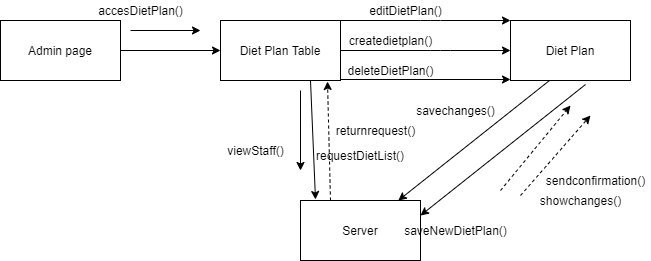

The diagram above was exported from draw.io. Its source (the exported page's mxGraphModel, read from the mxfile embedded in the PNG):
<mxGraphModel dx="1718" dy="393" grid="1" gridSize="10" guides="1" tooltips="1" connect="1" arrows="1" fold="1" page="1" pageScale="1" pageWidth="850" pageHeight="1100" math="0" shadow="0">
  <root>
    <mxCell id="0" />
    <mxCell id="1" parent="0" />
    <mxCell id="EYhjZqytneyw3UJYIyXv-1" value="Diet Plan Table" style="rounded=0;whiteSpace=wrap;html=1;" vertex="1" parent="1">
      <mxGeometry x="-120" y="130" width="120" height="60" as="geometry" />
    </mxCell>
    <mxCell id="EYhjZqytneyw3UJYIyXv-2" value="Diet Plan" style="rounded=0;whiteSpace=wrap;html=1;" vertex="1" parent="1">
      <mxGeometry x="170" y="130" width="120" height="60" as="geometry" />
    </mxCell>
    <mxCell id="EYhjZqytneyw3UJYIyXv-3" value="Server" style="rounded=0;whiteSpace=wrap;html=1;" vertex="1" parent="1">
      <mxGeometry x="-40" y="310" width="120" height="60" as="geometry" />
    </mxCell>
    <mxCell id="EYhjZqytneyw3UJYIyXv-4" value="" style="endArrow=classic;html=1;exitX=0.75;exitY=1;exitDx=0;exitDy=0;entryX=0.125;entryY=-0.017;entryDx=0;entryDy=0;entryPerimeter=0;" edge="1" parent="1" source="EYhjZqytneyw3UJYIyXv-1" target="EYhjZqytneyw3UJYIyXv-3">
      <mxGeometry width="50" height="50" relative="1" as="geometry">
        <mxPoint x="190" y="220" as="sourcePoint" />
        <mxPoint x="240" y="170" as="targetPoint" />
      </mxGeometry>
    </mxCell>
    <mxCell id="EYhjZqytneyw3UJYIyXv-5" value="" style="endArrow=classic;html=1;exitX=0.325;exitY=1;exitDx=0;exitDy=0;exitPerimeter=0;" edge="1" parent="1" source="EYhjZqytneyw3UJYIyXv-2" target="EYhjZqytneyw3UJYIyXv-3">
      <mxGeometry width="50" height="50" relative="1" as="geometry">
        <mxPoint x="190" y="220" as="sourcePoint" />
        <mxPoint x="240" y="170" as="targetPoint" />
      </mxGeometry>
    </mxCell>
    <mxCell id="EYhjZqytneyw3UJYIyXv-7" value="requestDietList()" style="text;html=1;strokeColor=none;fillColor=none;align=center;verticalAlign=middle;whiteSpace=wrap;rounded=0;" vertex="1" parent="1">
      <mxGeometry x="-40" y="250" width="120" height="30" as="geometry" />
    </mxCell>
    <mxCell id="EYhjZqytneyw3UJYIyXv-8" value="" style="endArrow=classic;html=1;entryX=1;entryY=1;entryDx=0;entryDy=0;" edge="1" parent="1">
      <mxGeometry width="50" height="50" relative="1" as="geometry">
        <mxPoint x="-210" y="140" as="sourcePoint" />
        <mxPoint x="-140" y="140" as="targetPoint" />
      </mxGeometry>
    </mxCell>
    <mxCell id="EYhjZqytneyw3UJYIyXv-9" value="" style="endArrow=classic;html=1;exitX=1;exitY=0;exitDx=0;exitDy=0;entryX=0;entryY=0;entryDx=0;entryDy=0;" edge="1" parent="1" source="EYhjZqytneyw3UJYIyXv-1" target="EYhjZqytneyw3UJYIyXv-2">
      <mxGeometry width="50" height="50" relative="1" as="geometry">
        <mxPoint x="150" y="220" as="sourcePoint" />
        <mxPoint x="90" y="260" as="targetPoint" />
        <Array as="points">
          <mxPoint x="90" y="130" />
        </Array>
      </mxGeometry>
    </mxCell>
    <mxCell id="EYhjZqytneyw3UJYIyXv-10" value="" style="endArrow=classic;html=1;entryX=0;entryY=0.5;entryDx=0;entryDy=0;" edge="1" parent="1" target="EYhjZqytneyw3UJYIyXv-1">
      <mxGeometry width="50" height="50" relative="1" as="geometry">
        <mxPoint x="-220" y="160" as="sourcePoint" />
        <mxPoint x="180" y="250" as="targetPoint" />
      </mxGeometry>
    </mxCell>
    <mxCell id="EYhjZqytneyw3UJYIyXv-11" value="Admin page" style="rounded=0;whiteSpace=wrap;html=1;" vertex="1" parent="1">
      <mxGeometry x="-340" y="130" width="120" height="60" as="geometry" />
    </mxCell>
    <mxCell id="EYhjZqytneyw3UJYIyXv-12" value="" style="html=1;labelBackgroundColor=#ffffff;startArrow=none;startFill=0;startSize=6;endArrow=classic;endFill=1;endSize=6;jettySize=auto;orthogonalLoop=1;strokeWidth=1;dashed=1;fontSize=14;" edge="1" parent="1">
      <mxGeometry width="60" height="60" relative="1" as="geometry">
        <mxPoint x="160" y="300" as="sourcePoint" />
        <mxPoint x="230" y="215" as="targetPoint" />
        <Array as="points" />
      </mxGeometry>
    </mxCell>
    <mxCell id="EYhjZqytneyw3UJYIyXv-13" value="" style="html=1;labelBackgroundColor=#ffffff;startArrow=none;startFill=0;startSize=6;endArrow=classic;endFill=1;endSize=6;jettySize=auto;orthogonalLoop=1;strokeWidth=1;dashed=1;fontSize=14;" edge="1" parent="1">
      <mxGeometry width="60" height="60" relative="1" as="geometry">
        <mxPoint x="180" y="305" as="sourcePoint" />
        <mxPoint x="250" y="225" as="targetPoint" />
        <Array as="points" />
      </mxGeometry>
    </mxCell>
    <mxCell id="EYhjZqytneyw3UJYIyXv-14" value="accesDietPlan()" style="text;html=1;align=center;verticalAlign=middle;resizable=0;points=[];autosize=1;strokeColor=none;" vertex="1" parent="1">
      <mxGeometry x="-250" y="110" width="100" height="20" as="geometry" />
    </mxCell>
    <mxCell id="EYhjZqytneyw3UJYIyXv-15" value="" style="html=1;labelBackgroundColor=#ffffff;startArrow=none;startFill=0;startSize=6;endArrow=classic;endFill=1;endSize=6;jettySize=auto;orthogonalLoop=1;strokeWidth=1;dashed=1;fontSize=14;exitX=0.25;exitY=0;exitDx=0;exitDy=0;" edge="1" parent="1" source="EYhjZqytneyw3UJYIyXv-3">
      <mxGeometry width="60" height="60" relative="1" as="geometry">
        <mxPoint x="55" y="240" as="sourcePoint" />
        <mxPoint x="-13" y="191" as="targetPoint" />
        <Array as="points" />
      </mxGeometry>
    </mxCell>
    <mxCell id="EYhjZqytneyw3UJYIyXv-16" value="returnrequest()" style="text;html=1;align=center;verticalAlign=middle;resizable=0;points=[];autosize=1;strokeColor=none;" vertex="1" parent="1">
      <mxGeometry x="-10" y="230" width="90" height="20" as="geometry" />
    </mxCell>
    <mxCell id="EYhjZqytneyw3UJYIyXv-17" value="" style="endArrow=classic;html=1;" edge="1" parent="1">
      <mxGeometry width="50" height="50" relative="1" as="geometry">
        <mxPoint x="-40" y="200" as="sourcePoint" />
        <mxPoint x="-40" y="280" as="targetPoint" />
      </mxGeometry>
    </mxCell>
    <mxCell id="EYhjZqytneyw3UJYIyXv-18" value="viewStaff()" style="text;html=1;align=center;verticalAlign=middle;resizable=0;points=[];autosize=1;strokeColor=none;" vertex="1" parent="1">
      <mxGeometry x="-120" y="250" width="70" height="20" as="geometry" />
    </mxCell>
    <mxCell id="EYhjZqytneyw3UJYIyXv-19" value="" style="endArrow=classic;html=1;exitX=1;exitY=0.25;exitDx=0;exitDy=0;entryX=0;entryY=0.25;entryDx=0;entryDy=0;" edge="1" parent="1">
      <mxGeometry width="50" height="50" relative="1" as="geometry">
        <mxPoint y="189" as="sourcePoint" />
        <mxPoint x="170" y="189" as="targetPoint" />
      </mxGeometry>
    </mxCell>
    <mxCell id="EYhjZqytneyw3UJYIyXv-20" value="editDietPlan()" style="text;html=1;align=center;verticalAlign=middle;resizable=0;points=[];autosize=1;strokeColor=none;" vertex="1" parent="1">
      <mxGeometry x="20" y="110" width="90" height="20" as="geometry" />
    </mxCell>
    <mxCell id="EYhjZqytneyw3UJYIyXv-21" value="deleteDietPlan()" style="text;html=1;align=center;verticalAlign=middle;resizable=0;points=[];autosize=1;strokeColor=none;" vertex="1" parent="1">
      <mxGeometry y="170" width="100" height="20" as="geometry" />
    </mxCell>
    <mxCell id="EYhjZqytneyw3UJYIyXv-22" value="sendconfirmation()" style="text;html=1;align=center;verticalAlign=middle;resizable=0;points=[];autosize=1;strokeColor=none;" vertex="1" parent="1">
      <mxGeometry x="200" y="280" width="110" height="20" as="geometry" />
    </mxCell>
    <mxCell id="EYhjZqytneyw3UJYIyXv-23" value="showchanges()" style="text;html=1;align=center;verticalAlign=middle;resizable=0;points=[];autosize=1;strokeColor=none;" vertex="1" parent="1">
      <mxGeometry x="190" y="300" width="100" height="20" as="geometry" />
    </mxCell>
    <mxCell id="EYhjZqytneyw3UJYIyXv-24" value="" style="html=1;labelBackgroundColor=#ffffff;startArrow=none;startFill=0;startSize=6;endArrow=none;endFill=1;endSize=6;jettySize=auto;orthogonalLoop=1;strokeWidth=1;dashed=1;fontSize=14;" edge="1" parent="1">
      <mxGeometry width="60" height="60" relative="1" as="geometry">
        <mxPoint x="200" y="300" as="sourcePoint" />
        <mxPoint x="200" y="300" as="targetPoint" />
        <Array as="points" />
      </mxGeometry>
    </mxCell>
    <mxCell id="EYhjZqytneyw3UJYIyXv-25" value="savechanges()" style="text;html=1;align=center;verticalAlign=middle;resizable=0;points=[];autosize=1;strokeColor=none;rotation=0;" vertex="1" parent="1">
      <mxGeometry x="70" y="210" width="90" height="20" as="geometry" />
    </mxCell>
    <mxCell id="EYhjZqytneyw3UJYIyXv-26" value="" style="endArrow=classic;html=1;exitX=1;exitY=0.5;exitDx=0;exitDy=0;entryX=0;entryY=0.5;entryDx=0;entryDy=0;" edge="1" parent="1" source="EYhjZqytneyw3UJYIyXv-1" target="EYhjZqytneyw3UJYIyXv-2">
      <mxGeometry width="50" height="50" relative="1" as="geometry">
        <mxPoint x="10" y="140" as="sourcePoint" />
        <mxPoint x="180" y="140" as="targetPoint" />
        <Array as="points">
          <mxPoint x="100" y="160" />
        </Array>
      </mxGeometry>
    </mxCell>
    <mxCell id="EYhjZqytneyw3UJYIyXv-27" value="createdietplan()" style="text;html=1;align=center;verticalAlign=middle;resizable=0;points=[];autosize=1;strokeColor=none;" vertex="1" parent="1">
      <mxGeometry y="140" width="100" height="20" as="geometry" />
    </mxCell>
    <mxCell id="EYhjZqytneyw3UJYIyXv-28" value="" style="endArrow=classic;html=1;exitX=0.625;exitY=1.067;exitDx=0;exitDy=0;entryX=1;entryY=0.25;entryDx=0;entryDy=0;exitPerimeter=0;" edge="1" parent="1" source="EYhjZqytneyw3UJYIyXv-2" target="EYhjZqytneyw3UJYIyXv-3">
      <mxGeometry width="50" height="50" relative="1" as="geometry">
        <mxPoint x="219" y="200" as="sourcePoint" />
        <mxPoint x="67.79999999999995" y="320" as="targetPoint" />
      </mxGeometry>
    </mxCell>
    <mxCell id="EYhjZqytneyw3UJYIyXv-29" value="saveNewDietPlan()" style="text;html=1;align=center;verticalAlign=middle;resizable=0;points=[];autosize=1;strokeColor=none;" vertex="1" parent="1">
      <mxGeometry x="55" y="330" width="120" height="20" as="geometry" />
    </mxCell>
  </root>
</mxGraphModel>